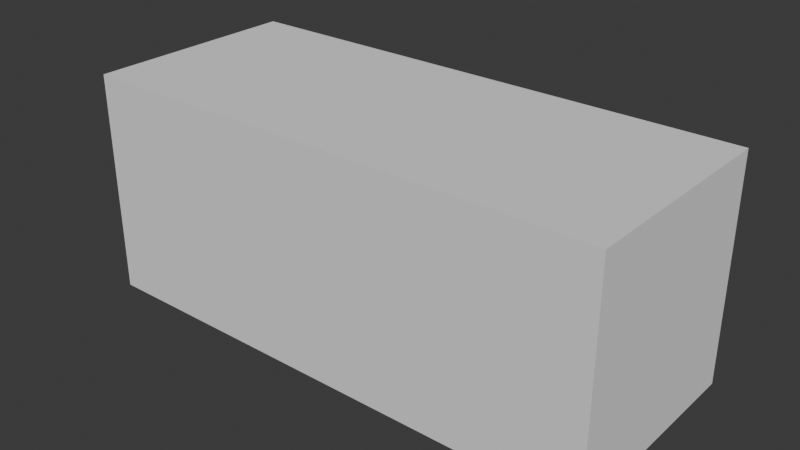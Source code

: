 # Source: SM_Env_Rock_Cliff_03.blend  (saved by Blender 4.5.90; exported with 4.5.12 LTS)
import bpy
from mathutils import Matrix  # noqa: F401  (used for matrix-valued properties, if any)

bpy.ops.wm.read_factory_settings(use_empty=True)
scene = bpy.context.scene
scene.name = 'Scene'

# ---- collections
col_sm_env_rock_cliff_03 = bpy.data.collections.new('SM_Env_Rock_Cliff_03'); scene.collection.children.link(col_sm_env_rock_cliff_03)
col_sm_env_rock_cliff_03_001 = bpy.data.collections.new('SM_Env_Rock_Cliff_03.001'); col_sm_env_rock_cliff_03.children.link(col_sm_env_rock_cliff_03_001)

# ---- materials (node trees are filled in below, after node groups)
mat_rock_triplanar_tropical = bpy.data.materials.new('Rock_Triplanar_Tropical')

# ---- material node trees

# ---- world
world_world = bpy.data.worlds.new('World'); scene.world = world_world
world_world.use_nodes = True; world_world.node_tree.nodes.clear()
_N = world_world.node_tree.nodes; _L = world_world.node_tree.links
n0 = _N.new('ShaderNodeOutputWorld'); n0.name = 'World Output'; n0.location = (200, 100)
n1 = _N.new('ShaderNodeBackground'); n1.name = 'Background'; n1.location = (-200, 100)
n1.inputs[0].default_value = (0.05088, 0.05088, 0.05088, 1.0)
_L.new(n1.outputs[0], n0.inputs[0])
n0.is_active_output = True
world_world.color = (0.05088, 0.05088, 0.05088)
world_world.sun_shadow_jitter_overblur = 0.0

# ---- meshes
me_cube = bpy.data.meshes.new('Cube')
me_cube.from_pydata([(-1.0, -1.0, -1.0), (-1.0, -1.0, 1.0), (-1.0, 1.0, -1.0), (-1.0, 1.0, 1.0), (1.0, -1.0, -1.0), (1.0, -1.0, 1.0), (1.0, 1.0, -1.0), (1.0, 1.0, 1.0)], [], [(0, 1, 3, 2), (2, 3, 7, 6), (6, 7, 5, 4), (4, 5, 1, 0), (2, 6, 4, 0), (7, 3, 1, 5)])
_uv = me_cube.uv_layers.new(name='UVMap')
_uv.uv.foreach_set('vector', [0.375, 0.0, 0.625, 0.0, 0.625, 0.25, 0.375, 0.25, 0.375, 0.25, 0.625, 0.25, 0.625, 0.5, 0.375, 0.5, 0.375, 0.5, 0.625, 0.5, 0.625, 0.75, 0.375, 0.75, 0.375, 0.75, 0.625, 0.75, 0.625, 1.0, 0.375, 1.0, 0.125, 0.5, 0.375, 0.5, 0.375, 0.75, 0.125, 0.75, 0.625, 0.5, 0.875, 0.5, 0.875, 0.75, 0.625, 0.75])
me_cube.update()
me_mesh = bpy.data.meshes.new('Mesh')
me_mesh.from_pydata([], [], [])
me_mesh.materials.append(None)
me_mesh.update()

# ---- objects
ob_collision = bpy.data.objects.new('COLLISION', me_cube)
ob_sm_env_rock_cliff_03 = bpy.data.objects.new('SM_Env_Rock_Cliff_03', me_mesh)

# ---- transforms, parenting, visibility, modifiers, constraints
ob_collision.location = (-0.04709, 0.04463, 3.58)
ob_collision.scale = (11.14, 4.571, 4.703)
ob_collision.display_type = 'BOUNDS'
ob_collision.display_bounds_type = 'CYLINDER'
ob_sm_env_rock_cliff_03.location = (0.0, 0.0, 0.0)
ob_sm_env_rock_cliff_03.color = (0.8, 0.8, 0.8, 1.0)
ob_sm_env_rock_cliff_03.material_slots[0].link = 'OBJECT'; ob_sm_env_rock_cliff_03.material_slots[0].material = mat_rock_triplanar_tropical

# ---- collection membership
col_sm_env_rock_cliff_03.objects.link(ob_collision)
col_sm_env_rock_cliff_03_001.objects.link(ob_sm_env_rock_cliff_03)

# ---- scene / render settings (as saved in the file)
scene.frame_start = 1; scene.frame_end = 250; scene.frame_set(1)
scene.render.engine = 'BLENDER_EEVEE_NEXT'
bpy.context.view_layer.update()

# ---- added for rendering (the .blend has no active camera and no usable light): camera, sun
cam_auto = bpy.data.cameras.new('AutoCamera')
cam_auto.lens = 50.0
cam_auto.sensor_width = 36.0
cam_auto.clip_end = 1000.0
ob_auto_camera = bpy.data.objects.new('AutoCamera', cam_auto)
scene.collection.objects.link(ob_auto_camera)
ob_auto_camera.location = (23.8691, -28.6548, 22.7133)
ob_auto_camera.rotation_euler = (1.09748, -7.21219e-08, 0.694738)
scene.camera = ob_auto_camera
light_auto_sun = bpy.data.lights.new('AutoSun', 'SUN')
light_auto_sun.energy = 3.0
light_auto_sun.angle = 0.0523599
ob_auto_sun = bpy.data.objects.new('AutoSun', light_auto_sun)
scene.collection.objects.link(ob_auto_sun)
ob_auto_sun.rotation_euler = (0.872665, 0.174533, 0.523599)
bpy.context.view_layer.update()
